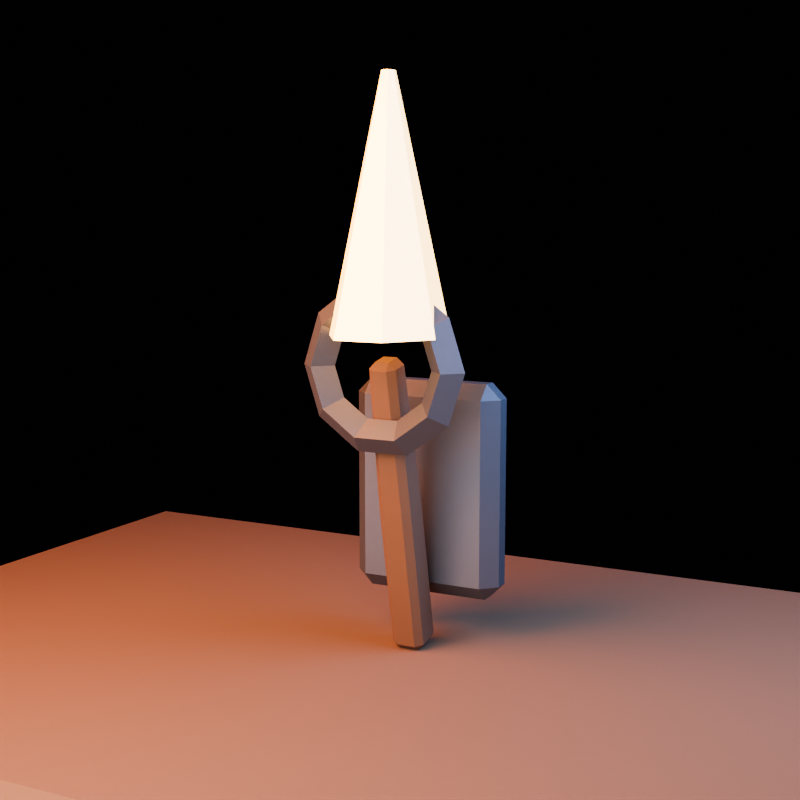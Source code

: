 # Source: torch_sconce.blend  (saved by Blender 5.1.30; exported with 4.5.12 LTS)
import bpy
from mathutils import Matrix  # noqa: F401  (used for matrix-valued properties, if any)

bpy.ops.wm.read_factory_settings(use_empty=True)
scene = bpy.context.scene
scene.name = 'torch_sconce_action_library'

# ---- collections
col_collection = bpy.data.collections.new('Collection'); scene.collection.children.link(col_collection)
col_asset = bpy.data.collections.new('ASSET'); scene.collection.children.link(col_asset)
col_preview_only = bpy.data.collections.new('PREVIEW_ONLY'); scene.collection.children.link(col_preview_only)

# ---- materials (node trees are filled in below, after node groups)
mat_mat_iron = bpy.data.materials.new('MAT_Iron')
mat_mat_iron.diffuse_color = (0.125, 0.11, 0.1, 1.0)
mat_mat_wooddark = bpy.data.materials.new('MAT_WoodDark')
mat_mat_wooddark.diffuse_color = (0.135, 0.052, 0.016, 1.0)
mat_mat_goldcore = bpy.data.materials.new('MAT_GoldCore')
mat_mat_goldcore.diffuse_color = (1.0, 0.82, 0.35, 1.0)
mat_mat_earth = bpy.data.materials.new('MAT_Earth')
mat_mat_earth.diffuse_color = (0.16, 0.075, 0.028, 1.0)

# ---- material node trees
mat_mat_iron.use_nodes = True; mat_mat_iron.node_tree.nodes.clear()
_N = mat_mat_iron.node_tree.nodes; _L = mat_mat_iron.node_tree.links
n0 = _N.new('ShaderNodeBsdfPrincipled'); n0.name = 'Principled BSDF'; n0.location = (-200, 100)
n0.inputs[0].default_value = (0.125, 0.11, 0.1, 1.0)
n0.inputs[1].default_value = 0.78
n0.inputs[2].default_value = 0.6
n1 = _N.new('ShaderNodeOutputMaterial'); n1.name = 'Material Output'; n1.location = (200, 100)
_L.new(n0.outputs[0], n1.inputs[0])
n1.is_active_output = True
mat_mat_wooddark.use_nodes = True; mat_mat_wooddark.node_tree.nodes.clear()
_N = mat_mat_wooddark.node_tree.nodes; _L = mat_mat_wooddark.node_tree.links
n0 = _N.new('ShaderNodeBsdfPrincipled'); n0.name = 'Principled BSDF'; n0.location = (-200, 100)
n0.inputs[0].default_value = (0.135, 0.052, 0.016, 1.0)
n0.inputs[2].default_value = 0.94
n1 = _N.new('ShaderNodeOutputMaterial'); n1.name = 'Material Output'; n1.location = (200, 100)
_L.new(n0.outputs[0], n1.inputs[0])
n1.is_active_output = True
mat_mat_goldcore.use_nodes = True; mat_mat_goldcore.node_tree.nodes.clear()
_N = mat_mat_goldcore.node_tree.nodes; _L = mat_mat_goldcore.node_tree.links
n0 = _N.new('ShaderNodeBsdfPrincipled'); n0.name = 'Principled BSDF'; n0.location = (-200, 100)
n0.inputs[0].default_value = (1.0, 0.82, 0.35, 1.0)
n0.inputs[1].default_value = 0.1
n0.inputs[2].default_value = 0.24
n0.inputs[27].default_value = (1.0, 0.52, 0.08, 1.0)
n0.inputs[28].default_value = 4.0
n1 = _N.new('ShaderNodeOutputMaterial'); n1.name = 'Material Output'; n1.location = (200, 100)
_L.new(n0.outputs[0], n1.inputs[0])
n1.is_active_output = True
mat_mat_earth.use_nodes = True; mat_mat_earth.node_tree.nodes.clear()
_N = mat_mat_earth.node_tree.nodes; _L = mat_mat_earth.node_tree.links
n0 = _N.new('ShaderNodeBsdfPrincipled'); n0.name = 'Principled BSDF'; n0.location = (-200, 100)
n0.inputs[0].default_value = (0.16, 0.075, 0.028, 1.0)
n0.inputs[2].default_value = 0.98
n1 = _N.new('ShaderNodeOutputMaterial'); n1.name = 'Material Output'; n1.location = (200, 100)
_L.new(n0.outputs[0], n1.inputs[0])
n1.is_active_output = True

# ---- world
world_world = bpy.data.worlds.new('World'); scene.world = world_world
world_world.use_nodes = True; world_world.node_tree.nodes.clear()
_N = world_world.node_tree.nodes; _L = world_world.node_tree.links
n0 = _N.new('ShaderNodeOutputWorld'); n0.name = 'World Output'; n0.location = (200, 100)
n1 = _N.new('ShaderNodeBackground'); n1.name = 'Background'; n1.location = (-200, 100)
n1.inputs[0].default_value = (0.008, 0.005, 0.012, 1.0)
n1.inputs[1].default_value = 0.25
_L.new(n1.outputs[0], n0.inputs[0])
n0.is_active_output = True
world_world.color = (0.05088, 0.05088, 0.05088)
world_world.sun_shadow_jitter_overblur = 0.0

# ---- cameras
cam_camera = bpy.data.cameras.new('Camera')
cam_camera.lens = 58.0

# ---- lights
light_area = bpy.data.lights.new('Area', 'AREA')
light_area.color = (1.0, 0.34, 0.1)
light_area.energy = 200.9
light_area.shape = 'DISK'
light_area.size = 2.0
light_area.size_y = 1.0
light_area_001 = bpy.data.lights.new('Area.001', 'AREA')
light_area_001.color = (0.18, 0.34, 0.82)
light_area_001.energy = 149.1
light_area_001.size = 1.8
light_area_001.size_y = 1.0
light_area_002 = bpy.data.lights.new('Area.002', 'AREA')
light_area_002.color = (0.72, 0.78, 1.0)
light_area_002.energy = 132.7
light_area_002.size = 2.5
light_area_002.size_y = 1.0

# ---- meshes
me_cube = bpy.data.meshes.new('Cube')
me_cube.from_pydata([(-0.17, -0.02, -0.29), (-0.17, -0.06, -0.25), (-0.21, -0.02, -0.25), (-0.17, -0.06, 0.25), (-0.17, -0.02, 0.29), (-0.21, -0.02, 0.25), (-0.17, 0.02, -0.29), (-0.21, 0.02, -0.25), (-0.17, 0.06, -0.25), (-0.17, 0.02, 0.29), (-0.17, 0.06, 0.25), (-0.21, 0.02, 0.25), (0.17, -0.02, -0.29), (0.21, -0.02, -0.25), (0.17, -0.06, -0.25), (0.17, -0.02, 0.29), (0.17, -0.06, 0.25), (0.21, -0.02, 0.25), (0.17, 0.02, -0.29), (0.17, 0.06, -0.25), (0.21, 0.02, -0.25), (0.17, 0.02, 0.29), (0.21, 0.02, 0.25), (0.17, 0.06, 0.25), (0.225, -0.28, 0.35), (0.18, -0.325, 0.35), (0.135, -0.28, 0.35), (0.18, -0.235, 0.35), (0.182, -0.28, 0.4823), (0.1456, -0.325, 0.4558), (0.1092, -0.28, 0.4294), (0.1456, -0.235, 0.4558), (0.06953, -0.28, 0.564), (0.05562, -0.325, 0.5212), (0.04172, -0.28, 0.4784), (0.05562, -0.235, 0.5212), (-0.06953, -0.28, 0.564), (-0.05562, -0.325, 0.5212), (-0.04172, -0.28, 0.4784), (-0.05562, -0.235, 0.5212), (-0.182, -0.28, 0.4823), (-0.1456, -0.325, 0.4558), (-0.1092, -0.28, 0.4294), (-0.1456, -0.235, 0.4558), (-0.225, -0.28, 0.35), (-0.18, -0.325, 0.35), (-0.135, -0.28, 0.35), (-0.18, -0.235, 0.35), (-0.182, -0.28, 0.2177), (-0.1456, -0.325, 0.2442), (-0.1092, -0.28, 0.2706), (-0.1456, -0.235, 0.2442), (-0.06953, -0.28, 0.136), (-0.05562, -0.325, 0.1788), (-0.04172, -0.28, 0.2216), (-0.05562, -0.235, 0.1788), (0.06953, -0.28, 0.136), (0.05562, -0.325, 0.1788), (0.04172, -0.28, 0.2216), (0.05562, -0.235, 0.1788), (0.182, -0.28, 0.2177), (0.1456, -0.325, 0.2442), (0.1092, -0.28, 0.2706), (0.1456, -0.235, 0.2442)], [], [(0, 1, 2), (3, 4, 5), (6, 7, 8), (9, 10, 11), (12, 13, 14), (15, 16, 17), (18, 19, 20), (21, 22, 23), (0, 7, 6), (3, 2, 1), (9, 5, 4), (8, 11, 10), (6, 19, 18), (21, 10, 9), (20, 23, 22), (18, 13, 12), (15, 22, 21), (14, 17, 16), (12, 1, 0), (4, 16, 15), (18, 0, 6), (5, 7, 2), (16, 1, 14), (9, 15, 21), (10, 19, 8), (22, 13, 20), (28, 25, 24), (29, 26, 25), (30, 27, 26), (31, 24, 27), (28, 33, 29), (33, 30, 29), (30, 35, 31), (35, 28, 31), (36, 33, 32), (37, 34, 33), (34, 39, 35), (39, 32, 35), (40, 37, 36), (37, 42, 38), (42, 39, 38), (43, 36, 39), (40, 45, 41), (45, 42, 41), (42, 47, 43), (43, 44, 40), (48, 45, 44), (49, 46, 45), (50, 47, 46), (47, 48, 44), (52, 49, 48), (53, 50, 49), (50, 55, 51), (55, 48, 51), (56, 53, 52), (53, 58, 54), (58, 55, 54), (59, 52, 55), (56, 61, 57), (57, 62, 58), (62, 59, 58), (59, 60, 56), (60, 25, 61), (25, 62, 61), (62, 27, 63), (27, 60, 63), (0, 2, 7), (3, 5, 2), (9, 11, 5), (8, 7, 11), (6, 8, 19), (21, 23, 10), (20, 19, 23), (18, 20, 13), (15, 17, 22), (14, 13, 17), (12, 14, 1), (4, 3, 16), (18, 12, 0), (5, 11, 7), (16, 3, 1), (9, 4, 15), (10, 23, 19), (22, 17, 13), (28, 29, 25), (29, 30, 26), (30, 31, 27), (31, 28, 24), (28, 32, 33), (33, 34, 30), (30, 34, 35), (35, 32, 28), (36, 37, 33), (37, 38, 34), (34, 38, 39), (39, 36, 32), (40, 41, 37), (37, 41, 42), (42, 43, 39), (43, 40, 36), (40, 44, 45), (45, 46, 42), (42, 46, 47), (43, 47, 44), (48, 49, 45), (49, 50, 46), (50, 51, 47), (47, 51, 48), (52, 53, 49), (53, 54, 50), (50, 54, 55), (55, 52, 48), (56, 57, 53), (53, 57, 58), (58, 59, 55), (59, 56, 52), (56, 60, 61), (57, 61, 62), (62, 63, 59), (59, 63, 60), (60, 24, 25), (25, 26, 62), (62, 26, 27), (27, 24, 60)])
_uv = me_cube.uv_layers.new(name='UVMap')
_uv.uv.foreach_set('vector', [0.1488, 0.6667, 0.1488, 0.75, 0.125, 0.6667, 0.6078, 0.0, 0.625, 0.08333, 0.6078, 0.08333, 0.1488, 0.5833, 0.125, 0.5833, 0.1488, 0.5, 0.625, 0.2024, 0.6078, 0.2679, 0.6078, 0.1667, 0.3512, 0.6667, 0.3879, 0.6667, 0.3717, 0.7619, 0.6369, 0.7202, 0.6078, 0.7738, 0.6078, 0.6875, 0.3512, 0.5833, 0.3717, 0.4881, 0.3879, 0.5833, 0.6369, 0.5298, 0.6078, 0.5625, 0.6078, 0.4762, 0.1488, 0.6667, 0.125, 0.5833, 0.1488, 0.5833, 0.6078, 0.0, 0.3922, 0.08333, 0.3922, 0.0, 0.625, 0.2024, 0.6078, 0.08333, 0.625, 0.08333, 0.3922, 0.2738, 0.6078, 0.1667, 0.6078, 0.2679, 0.1488, 0.5833, 0.3717, 0.4881, 0.3512, 0.5833, 0.6369, 0.5298, 0.6078, 0.2679, 0.625, 0.2024, 0.3879, 0.5833, 0.6078, 0.4762, 0.6078, 0.5625, 0.3512, 0.5833, 0.3879, 0.6667, 0.3512, 0.6667, 0.6369, 0.7202, 0.6078, 0.5625, 0.6369, 0.5298, 0.3717, 0.7619, 0.6078, 0.6875, 0.6078, 0.7738, 0.3512, 0.6667, 0.1488, 0.75, 0.1488, 0.6667, 0.625, 0.9762, 0.6078, 0.7738, 0.6369, 0.7202, 0.3512, 0.5833, 0.1488, 0.6667, 0.1488, 0.5833, 0.6078, 0.08333, 0.3922, 0.1667, 0.3922, 0.08333, 0.6078, 0.7738, 0.3922, 0.9762, 0.3717, 0.7619, 0.8512, 0.5833, 0.6369, 0.7202, 0.6369, 0.5298, 0.6078, 0.2679, 0.3717, 0.4881, 0.3922, 0.2738, 0.6078, 0.5625, 0.3879, 0.6667, 0.3879, 0.5833, 0.7, 0.5, 0.6, 0.75, 0.6, 0.5, 0.7, 0.75, 0.6, 1.0, 0.6, 0.75, 0.7, 0.0, 0.6, 0.25, 0.6, 0.0, 0.7, 0.25, 0.6, 0.5, 0.6, 0.25, 0.7, 0.5, 0.8, 0.75, 0.7, 0.75, 0.8, 0.75, 0.7, 1.0, 0.7, 0.75, 0.7, 0.0, 0.8, 0.25, 0.7, 0.25, 0.8, 0.25, 0.7, 0.5, 0.7, 0.25, 0.9, 0.5, 0.8, 0.75, 0.8, 0.5, 0.9, 0.75, 0.8, 1.0, 0.8, 0.75, 0.8, 0.0, 0.9, 0.25, 0.8, 0.25, 0.9, 0.25, 0.8, 0.5, 0.8, 0.25, 1.0, 0.5, 0.9, 0.75, 0.9, 0.5, 0.9, 0.75, 1.0, 1.0, 0.9, 1.0, 1.0, 0.0, 0.9, 0.25, 0.9, 0.0, 1.0, 0.25, 0.9, 0.5, 0.9, 0.25, -1.11e-16, 0.5, 0.1, 0.75, -1.11e-16, 0.75, 0.1, 0.75, -1.11e-16, 1.0, -1.11e-16, 0.75, -1.11e-16, 0.0, 0.1, 0.25, -1.11e-16, 0.25, -1.11e-16, 0.25, 0.1, 0.5, -1.11e-16, 0.5, 0.2, 0.5, 0.1, 0.75, 0.1, 0.5, 0.2, 0.75, 0.1, 1.0, 0.1, 0.75, 0.2, 0.0, 0.1, 0.25, 0.1, 0.0, 0.1, 0.25, 0.2, 0.5, 0.1, 0.5, 0.3, 0.5, 0.2, 0.75, 0.2, 0.5, 0.3, 0.75, 0.2, 1.0, 0.2, 0.75, 0.2, 0.0, 0.3, 0.25, 0.2, 0.25, 0.3, 0.25, 0.2, 0.5, 0.2, 0.25, 0.4, 0.5, 0.3, 0.75, 0.3, 0.5, 0.3, 0.75, 0.4, 1.0, 0.3, 1.0, 0.4, 0.0, 0.3, 0.25, 0.3, 0.0, 0.4, 0.25, 0.3, 0.5, 0.3, 0.25, 0.4, 0.5, 0.5, 0.75, 0.4, 0.75, 0.4, 0.75, 0.5, 1.0, 0.4, 1.0, 0.5, 0.0, 0.4, 0.25, 0.4, 0.0, 0.4, 0.25, 0.5, 0.5, 0.4, 0.5, 0.5, 0.5, 0.6, 0.75, 0.5, 0.75, 0.6, 0.75, 0.5, 1.0, 0.5, 0.75, 0.5, 0.0, 0.6, 0.25, 0.5, 0.25, 0.6, 0.25, 0.5, 0.5, 0.5, 0.25, 0.1488, 0.6667, 0.125, 0.6667, 0.125, 0.5833, 0.6078, 0.0, 0.6078, 0.08333, 0.3922, 0.08333, 0.625, 0.2024, 0.6078, 0.1667, 0.6078, 0.08333, 0.3922, 0.2738, 0.3922, 0.1667, 0.6078, 0.1667, 0.1488, 0.5833, 0.1488, 0.5, 0.3717, 0.4881, 0.6369, 0.5298, 0.6078, 0.4762, 0.6078, 0.2679, 0.3879, 0.5833, 0.3717, 0.4881, 0.6078, 0.4762, 0.3512, 0.5833, 0.3879, 0.5833, 0.3879, 0.6667, 0.6369, 0.7202, 0.6078, 0.6875, 0.6078, 0.5625, 0.3717, 0.7619, 0.3879, 0.6667, 0.6078, 0.6875, 0.3512, 0.6667, 0.3717, 0.7619, 0.1488, 0.75, 0.625, 0.9762, 0.6078, 0.9762, 0.6078, 0.7738, 0.3512, 0.5833, 0.3512, 0.6667, 0.1488, 0.6667, 0.6078, 0.08333, 0.6078, 0.1667, 0.3922, 0.1667, 0.6078, 0.7738, 0.6078, 0.9762, 0.3922, 0.9762, 0.8512, 0.5833, 0.8512, 0.6667, 0.6369, 0.7202, 0.6078, 0.2679, 0.6078, 0.4762, 0.3717, 0.4881, 0.6078, 0.5625, 0.6078, 0.6875, 0.3879, 0.6667, 0.7, 0.5, 0.7, 0.75, 0.6, 0.75, 0.7, 0.75, 0.7, 1.0, 0.6, 1.0, 0.7, 0.0, 0.7, 0.25, 0.6, 0.25, 0.7, 0.25, 0.7, 0.5, 0.6, 0.5, 0.7, 0.5, 0.8, 0.5, 0.8, 0.75, 0.8, 0.75, 0.8, 1.0, 0.7, 1.0, 0.7, 0.0, 0.8, 0.0, 0.8, 0.25, 0.8, 0.25, 0.8, 0.5, 0.7, 0.5, 0.9, 0.5, 0.9, 0.75, 0.8, 0.75, 0.9, 0.75, 0.9, 1.0, 0.8, 1.0, 0.8, 0.0, 0.9, 0.0, 0.9, 0.25, 0.9, 0.25, 0.9, 0.5, 0.8, 0.5, 1.0, 0.5, 1.0, 0.75, 0.9, 0.75, 0.9, 0.75, 1.0, 0.75, 1.0, 1.0, 1.0, 0.0, 1.0, 0.25, 0.9, 0.25, 1.0, 0.25, 1.0, 0.5, 0.9, 0.5, -1.11e-16, 0.5, 0.1, 0.5, 0.1, 0.75, 0.1, 0.75, 0.1, 1.0, -1.11e-16, 1.0, -1.11e-16, 0.0, 0.1, 0.0, 0.1, 0.25, -1.11e-16, 0.25, 0.1, 0.25, 0.1, 0.5, 0.2, 0.5, 0.2, 0.75, 0.1, 0.75, 0.2, 0.75, 0.2, 1.0, 0.1, 1.0, 0.2, 0.0, 0.2, 0.25, 0.1, 0.25, 0.1, 0.25, 0.2, 0.25, 0.2, 0.5, 0.3, 0.5, 0.3, 0.75, 0.2, 0.75, 0.3, 0.75, 0.3, 1.0, 0.2, 1.0, 0.2, 0.0, 0.3, 0.0, 0.3, 0.25, 0.3, 0.25, 0.3, 0.5, 0.2, 0.5, 0.4, 0.5, 0.4, 0.75, 0.3, 0.75, 0.3, 0.75, 0.4, 0.75, 0.4, 1.0, 0.4, 0.0, 0.4, 0.25, 0.3, 0.25, 0.4, 0.25, 0.4, 0.5, 0.3, 0.5, 0.4, 0.5, 0.5, 0.5, 0.5, 0.75, 0.4, 0.75, 0.5, 0.75, 0.5, 1.0, 0.5, 0.0, 0.5, 0.25, 0.4, 0.25, 0.4, 0.25, 0.5, 0.25, 0.5, 0.5, 0.5, 0.5, 0.6, 0.5, 0.6, 0.75, 0.6, 0.75, 0.6, 1.0, 0.5, 1.0, 0.5, 0.0, 0.6, 0.0, 0.6, 0.25, 0.6, 0.25, 0.6, 0.5, 0.5, 0.5])
me_cube.materials.append(mat_mat_iron)
me_cube.update()
me_cube.normals_split_custom_set([tuple(v) for v in zip(*[iter([-0.5773, -0.5774, -0.5774, -0.5773, -0.5774, -0.5774, -0.5773, -0.5774, -0.5774, -0.5774, -0.5774, 0.5774, -0.5774, -0.5774, 0.5774, -0.5774, -0.5774, 0.5774, -0.5773, 0.5774, -0.5774, -0.5773, 0.5774, -0.5774, -0.5773, 0.5774, -0.5774, -0.5773, 0.5774, 0.5774, -0.5773, 0.5774, 0.5774, -0.5773, 0.5774, 0.5774, 0.5773, -0.5774, -0.5774, 0.5773, -0.5774, -0.5774, 0.5773, -0.5774, -0.5774, 0.5773, -0.5774, 0.5774, 0.5773, -0.5774, 0.5774, 0.5773, -0.5774, 0.5774, 0.5773, 0.5774, -0.5774, 0.5773, 0.5774, -0.5774, 0.5773, 0.5774, -0.5774, 0.5773, 0.5774, 0.5774, 0.5773, 0.5774, 0.5774, 0.5773, 0.5774, 0.5774, -0.7071, 0.0, -0.7071, -0.7071, 0.0, -0.7071, -0.7071, 0.0, -0.7071, -0.7071, -0.7071, 0.0, -0.7071, -0.7071, 0.0, -0.7071, -0.7071, 0.0, -0.7071, 0.0, 0.7071, -0.7071, 0.0, 0.7071, -0.7071, 0.0, 0.7071, -0.7071, 0.7071, 0.0, -0.7071, 0.7071, 0.0, -0.7071, 0.7071, 0.0, 0.0, 0.7071, -0.7071, 0.0, 0.7071, -0.7071, 0.0, 0.7071, -0.7071, 0.0, 0.7071, 0.7071, 0.0, 0.7071, 0.7071, 0.0, 0.7071, 0.7071, 0.7071, 0.7071, 0.0, 0.7071, 0.7071, 0.0, 0.7071, 0.7071, 0.0, 0.7071, 0.0, -0.7071, 0.7071, 0.0, -0.7071, 0.7071, 0.0, -0.7071, 0.7071, 0.0, 0.7071, 0.7071, 0.0, 0.7071, 0.7071, 0.0, 0.7071, 0.7071, -0.7071, 0.0, 0.7071, -0.7071, 0.0, 0.7071, -0.7071, 0.0, 0.0, -0.7071, -0.7071, 0.0, -0.7071, -0.7071, 0.0, -0.7071, -0.7071, 0.0, -0.7071, 0.7071, 0.0, -0.7071, 0.7071, 0.0, -0.7071, 0.7071, 0.0, 0.0, -1.0, 0.0, 0.0, -1.0, 0.0, 0.0, -1.0, -1.0, 0.0, 0.0, -1.0, 0.0, 0.0, -1.0, 0.0, 0.0, 0.0, -1.0, 0.0, 0.0, -1.0, 0.0, 0.0, -1.0, 0.0, 0.0, 0.0, 1.0, 0.0, 0.0, 1.0, 0.0, 0.0, 1.0, 0.0, 1.0, 0.0, 0.0, 1.0, 0.0, 0.0, 1.0, 0.0, 1.0, 0.0, 0.0, 1.0, 0.0, 0.0, 1.0, 0.0, 0.0, 0.6892, -0.6892, 0.2239, 0.6892, -0.6892, 0.2239, 0.6892, -0.6892, 0.2239, -0.6892, -0.6892, -0.2239, -0.6892, -0.6892, -0.2239, -0.6892, -0.6892, -0.2239, -0.6892, 0.6892, -0.2239, -0.6892, 0.6892, -0.2239, -0.6892, 0.6892, -0.2239, 0.6892, 0.6892, 0.2239, 0.6892, 0.6892, 0.2239, 0.6892, 0.6892, 0.2239, 0.4259, -0.6892, 0.5862, 0.4259, -0.6892, 0.5862, 0.4259, -0.6892, 0.5862, -0.4259, -0.6892, -0.5862, -0.4259, -0.6892, -0.5862, -0.4259, -0.6892, -0.5862, -0.4259, 0.6892, -0.5862, -0.4259, 0.6892, -0.5862, -0.4259, 0.6892, -0.5862, 0.4259, 0.6892, 0.5862, 0.4259, 0.6892, 0.5862, 0.4259, 0.6892, 0.5862, 0.0, -0.6892, 0.7246, 0.0, -0.6892, 0.7246, 0.0, -0.6892, 0.7246, 0.0, -0.6892, -0.7246, 0.0, -0.6892, -0.7246, 0.0, -0.6892, -0.7246, 0.0, 0.6892, -0.7246, 0.0, 0.6892, -0.7246, 0.0, 0.6892, -0.7246, 0.0, 0.6892, 0.7246, 0.0, 0.6892, 0.7246, 0.0, 0.6892, 0.7246, -0.4259, -0.6892, 0.5862, -0.4259, -0.6892, 0.5862, -0.4259, -0.6892, 0.5862, 0.4259, -0.6892, -0.5862, 0.4259, -0.6892, -0.5862, 0.4259, -0.6892, -0.5862, 0.4259, 0.6892, -0.5862, 0.4259, 0.6892, -0.5862, 0.4259, 0.6892, -0.5862, -0.4259, 0.6892, 0.5862, -0.4259, 0.6892, 0.5862, -0.4259, 0.6892, 0.5862, -0.6892, -0.6892, 0.2239, -0.6892, -0.6892, 0.2239, -0.6892, -0.6892, 0.2239, 0.6892, -0.6892, -0.2239, 0.6892, -0.6892, -0.2239, 0.6892, -0.6892, -0.2239, 0.6892, 0.6892, -0.2239, 0.6892, 0.6892, -0.2239, 0.6892, 0.6892, -0.2239, -0.6892, 0.6892, 0.2239, -0.6892, 0.6892, 0.2239, -0.6892, 0.6892, 0.2239, -0.6892, -0.6892, -0.2239, -0.6892, -0.6892, -0.2239, -0.6892, -0.6892, -0.2239, 0.6892, -0.6892, 0.2239, 0.6892, -0.6892, 0.2239, 0.6892, -0.6892, 0.2239, 0.6892, 0.6892, 0.2239, 0.6892, 0.6892, 0.2239, 0.6892, 0.6892, 0.2239, -0.6892, 0.6892, -0.2239, -0.6892, 0.6892, -0.2239, -0.6892, 0.6892, -0.2239, -0.4259, -0.6892, -0.5862, -0.4259, -0.6892, -0.5862, -0.4259, -0.6892, -0.5862, 0.4259, -0.6892, 0.5862, 0.4259, -0.6892, 0.5862, 0.4259, -0.6892, 0.5862, 0.4259, 0.6892, 0.5862, 0.4259, 0.6892, 0.5862, 0.4259, 0.6892, 0.5862, -0.4259, 0.6892, -0.5862, -0.4259, 0.6892, -0.5862, -0.4259, 0.6892, -0.5862, 0.0, -0.6892, -0.7246, 0.0, -0.6892, -0.7246, 0.0, -0.6892, -0.7246, 0.0, -0.6892, 0.7246, 0.0, -0.6892, 0.7246, 0.0, -0.6892, 0.7246, 0.0, 0.6892, 0.7246, 0.0, 0.6892, 0.7246, 0.0, 0.6892, 0.7246, 0.0, 0.6892, -0.7246, 0.0, 0.6892, -0.7246, 0.0, 0.6892, -0.7246, 0.4259, -0.6892, -0.5862, 0.4259, -0.6892, -0.5862, 0.4259, -0.6892, -0.5862, -0.4259, -0.6892, 0.5862, -0.4259, -0.6892, 0.5862, -0.4259, -0.6892, 0.5862, -0.4259, 0.6892, 0.5862, -0.4259, 0.6892, 0.5862, -0.4259, 0.6892, 0.5862, 0.4259, 0.6892, -0.5862, 0.4259, 0.6892, -0.5862, 0.4259, 0.6892, -0.5862, 0.6892, -0.6892, -0.2239, 0.6892, -0.6892, -0.2239, 0.6892, -0.6892, -0.2239, -0.6892, -0.6892, 0.2239, -0.6892, -0.6892, 0.2239, -0.6892, -0.6892, 0.2239, -0.6892, 0.6892, 0.2239, -0.6892, 0.6892, 0.2239, -0.6892, 0.6892, 0.2239, 0.6892, 0.6892, -0.2239, 0.6892, 0.6892, -0.2239, 0.6892, 0.6892, -0.2239, -0.7071, 0.0, -0.7071, -0.7071, 0.0, -0.7071, -0.7071, 0.0, -0.7071, -0.7071, -0.7071, 0.0, -0.7071, -0.7071, 0.0, -0.7071, -0.7071, 0.0, -0.7071, 0.0, 0.7071, -0.7071, 0.0, 0.7071, -0.7071, 0.0, 0.7071, -0.7071, 0.7071, 0.0, -0.7071, 0.7071, 0.0, -0.7071, 0.7071, 0.0, 0.0, 0.7071, -0.7071, 0.0, 0.7071, -0.7071, 0.0, 0.7071, -0.7071, 0.0, 0.7071, 0.7071, 0.0, 0.7071, 0.7071, 0.0, 0.7071, 0.7071, 0.7071, 0.7071, 0.0, 0.7071, 0.7071, 0.0, 0.7071, 0.7071, 0.0, 0.7071, 0.0, -0.7071, 0.7071, 0.0, -0.7071, 0.7071, 0.0, -0.7071, 0.7071, 0.0, 0.7071, 0.7071, 0.0, 0.7071, 0.7071, 0.0, 0.7071, 0.7071, -0.7071, 0.0, 0.7071, -0.7071, 0.0, 0.7071, -0.7071, 0.0, 0.0, -0.7071, -0.7071, 0.0, -0.7071, -0.7071, 0.0, -0.7071, -0.7071, 0.0, -0.7071, 0.7071, 0.0, -0.7071, 0.7071, 0.0, -0.7071, 0.7071, 2.191e-08, 0.0, -1.0, 2.191e-08, 0.0, -1.0, 2.191e-08, 0.0, -1.0, -1.0, 0.0, 0.0, -1.0, 0.0, 0.0, -1.0, 0.0, 0.0, 0.0, -1.0, 0.0, 0.0, -1.0, 0.0, 0.0, -1.0, 0.0, -2.191e-08, 0.0, 1.0, -2.191e-08, 0.0, 1.0, -2.191e-08, 0.0, 1.0, 0.0, 1.0, 0.0, 0.0, 1.0, 0.0, 0.0, 1.0, 0.0, 1.0, 0.0, 0.0, 1.0, 0.0, 0.0, 1.0, 0.0, 0.0, 0.6892, -0.6892, 0.2239, 0.6892, -0.6892, 0.2239, 0.6892, -0.6892, 0.2239, -0.6892, -0.6892, -0.2239, -0.6892, -0.6892, -0.2239, -0.6892, -0.6892, -0.2239, -0.6892, 0.6892, -0.2239, -0.6892, 0.6892, -0.2239, -0.6892, 0.6892, -0.2239, 0.6892, 0.6892, 0.2239, 0.6892, 0.6892, 0.2239, 0.6892, 0.6892, 0.2239, 0.4259, -0.6892, 0.5862, 0.4259, -0.6892, 0.5862, 0.4259, -0.6892, 0.5862, -0.4259, -0.6892, -0.5862, -0.4259, -0.6892, -0.5862, -0.4259, -0.6892, -0.5862, -0.4259, 0.6892, -0.5862, -0.4259, 0.6892, -0.5862, -0.4259, 0.6892, -0.5862, 0.4259, 0.6892, 0.5862, 0.4259, 0.6892, 0.5862, 0.4259, 0.6892, 0.5862, 0.0, -0.6892, 0.7246, 0.0, -0.6892, 0.7246, 0.0, -0.6892, 0.7246, 0.0, -0.6892, -0.7246, 0.0, -0.6892, -0.7246, 0.0, -0.6892, -0.7246, 0.0, 0.6892, -0.7246, 0.0, 0.6892, -0.7246, 0.0, 0.6892, -0.7246, 0.0, 0.6892, 0.7246, 0.0, 0.6892, 0.7246, 0.0, 0.6892, 0.7246, -0.4259, -0.6892, 0.5862, -0.4259, -0.6892, 0.5862, -0.4259, -0.6892, 0.5862, 0.4259, -0.6892, -0.5862, 0.4259, -0.6892, -0.5862, 0.4259, -0.6892, -0.5862, 0.4259, 0.6892, -0.5862, 0.4259, 0.6892, -0.5862, 0.4259, 0.6892, -0.5862, -0.4259, 0.6892, 0.5862, -0.4259, 0.6892, 0.5862, -0.4259, 0.6892, 0.5862, -0.6892, -0.6892, 0.2239, -0.6892, -0.6892, 0.2239, -0.6892, -0.6892, 0.2239, 0.6892, -0.6892, -0.2239, 0.6892, -0.6892, -0.2239, 0.6892, -0.6892, -0.2239, 0.6892, 0.6892, -0.2239, 0.6892, 0.6892, -0.2239, 0.6892, 0.6892, -0.2239, -0.6892, 0.6892, 0.2239, -0.6892, 0.6892, 0.2239, -0.6892, 0.6892, 0.2239, -0.6892, -0.6892, -0.2239, -0.6892, -0.6892, -0.2239, -0.6892, -0.6892, -0.2239, 0.6892, -0.6892, 0.2239, 0.6892, -0.6892, 0.2239, 0.6892, -0.6892, 0.2239, 0.6892, 0.6892, 0.2239, 0.6892, 0.6892, 0.2239, 0.6892, 0.6892, 0.2239, -0.6892, 0.6892, -0.2239, -0.6892, 0.6892, -0.2239, -0.6892, 0.6892, -0.2239, -0.4259, -0.6892, -0.5862, -0.4259, -0.6892, -0.5862, -0.4259, -0.6892, -0.5862, 0.4259, -0.6892, 0.5862, 0.4259, -0.6892, 0.5862, 0.4259, -0.6892, 0.5862, 0.4259, 0.6892, 0.5862, 0.4259, 0.6892, 0.5862, 0.4259, 0.6892, 0.5862, -0.4259, 0.6892, -0.5862, -0.4259, 0.6892, -0.5862, -0.4259, 0.6892, -0.5862, 0.0, -0.6892, -0.7246, 0.0, -0.6892, -0.7246, 0.0, -0.6892, -0.7246, 0.0, -0.6892, 0.7246, 0.0, -0.6892, 0.7246, 0.0, -0.6892, 0.7246, 0.0, 0.6892, 0.7246, 0.0, 0.6892, 0.7246, 0.0, 0.6892, 0.7246, 0.0, 0.6892, -0.7246, 0.0, 0.6892, -0.7246, 0.0, 0.6892, -0.7246, 0.4259, -0.6892, -0.5862, 0.4259, -0.6892, -0.5862, 0.4259, -0.6892, -0.5862, -0.4259, -0.6892, 0.5862, -0.4259, -0.6892, 0.5862, -0.4259, -0.6892, 0.5862, -0.4259, 0.6892, 0.5862, -0.4259, 0.6892, 0.5862, -0.4259, 0.6892, 0.5862, 0.4259, 0.6892, -0.5862, 0.4259, 0.6892, -0.5862, 0.4259, 0.6892, -0.5862, 0.6892, -0.6892, -0.2239, 0.6892, -0.6892, -0.2239, 0.6892, -0.6892, -0.2239, -0.6892, -0.6892, 0.2239, -0.6892, -0.6892, 0.2239, -0.6892, -0.6892, 0.2239, -0.6892, 0.6892, 0.2239, -0.6892, 0.6892, 0.2239, -0.6892, 0.6892, 0.2239, 0.6892, 0.6892, -0.2239, 0.6892, 0.6892, -0.2239, 0.6892, 0.6892, -0.2239])] * 3)])
me_handle_mesh = bpy.data.meshes.new('Handle_Mesh')
me_handle_mesh.from_pydata([(-0.027, -0.05, -0.3801), (-0.045, -0.032, -0.3801), (-0.027, -0.032, -0.3981), (0.027, -0.05, -0.3801), (0.027, -0.032, -0.3981), (0.045, -0.032, -0.3801), (0.027, 0.05, -0.3801), (0.045, 0.032, -0.3801), (0.027, 0.032, -0.3981), (-0.045, 0.032, -0.3801), (-0.027, 0.05, -0.3801), (-0.027, 0.032, -0.3981), (-0.027, -0.05, 0.0), (-0.045, -0.032, 0.0), (0.045, -0.032, 0.0), (0.027, -0.05, 0.0), (0.027, 0.05, 0.0), (0.045, 0.032, 0.0), (-0.045, 0.032, 0.0), (-0.027, 0.05, 0.0), (-0.03727, -0.0234, 0.3801), (-0.01926, -0.04141, 0.3801), (-0.0189, -0.023, 0.3981), (0.01926, -0.04141, 0.3801), (0.03727, -0.0234, 0.3801), (0.0189, -0.023, 0.3981), (0.03727, 0.0234, 0.3801), (0.01926, 0.04141, 0.3801), (0.0189, 0.023, 0.3981), (-0.03727, 0.0234, 0.3801), (-0.0189, 0.023, 0.3981), (-0.01926, 0.04141, 0.3801)], [], [(0, 1, 2), (3, 4, 5), (6, 7, 8), (9, 10, 11), (20, 21, 22), (23, 24, 25), (26, 27, 28), (29, 30, 31), (4, 0, 2), (1, 11, 2), (11, 6, 8), (4, 7, 5), (22, 29, 20), (23, 22, 21), (24, 28, 25), (31, 28, 27), (12, 1, 0), (14, 3, 5), (16, 7, 6), (18, 10, 9), (21, 13, 12), (14, 23, 15), (27, 17, 16), (18, 31, 19), (3, 12, 0), (11, 4, 2), (1, 18, 9), (7, 14, 5), (10, 16, 6), (13, 29, 18), (15, 21, 12), (17, 24, 14), (19, 27, 16), (22, 28, 30), (4, 3, 0), (1, 9, 11), (11, 10, 6), (4, 8, 7), (22, 30, 29), (23, 25, 22), (24, 26, 28), (31, 30, 28), (12, 13, 1), (14, 15, 3), (16, 17, 7), (18, 19, 10), (21, 20, 13), (14, 24, 23), (27, 26, 17), (18, 29, 31), (3, 15, 12), (11, 8, 4), (1, 13, 18), (7, 17, 14), (10, 19, 16), (13, 20, 29), (15, 23, 21), (17, 26, 24), (19, 31, 27), (22, 25, 28)])
me_handle_mesh.materials.append(mat_mat_wooddark)
me_handle_mesh.update()
me_handle_mesh.normals_split_custom_set([tuple(v) for v in zip(*[iter([-0.5774, -0.5774, -0.5773, -0.5774, -0.5774, -0.5773, -0.5774, -0.5774, -0.5773, 0.5774, -0.5774, -0.5773, 0.5774, -0.5774, -0.5773, 0.5774, -0.5774, -0.5773, 0.5774, 0.5774, -0.5773, 0.5774, 0.5774, -0.5773, 0.5774, 0.5774, -0.5773, -0.5774, 0.5774, -0.5773, -0.5774, 0.5774, -0.5773, -0.5774, 0.5774, -0.5773, -0.5691, -0.569, 0.5936, -0.5691, -0.569, 0.5936, -0.5691, -0.569, 0.5936, 0.5691, -0.569, 0.5936, 0.5691, -0.569, 0.5936, 0.5691, -0.569, 0.5936, 0.5691, 0.569, 0.5936, 0.5691, 0.569, 0.5936, 0.5691, 0.569, 0.5936, -0.5691, 0.569, 0.5936, -0.5691, 0.569, 0.5936, -0.5691, 0.569, 0.5936, 0.0, -0.7071, -0.7071, 0.0, -0.7071, -0.7071, 0.0, -0.7071, -0.7071, -0.7071, 0.0, -0.7071, -0.7071, 0.0, -0.7071, -0.7071, 0.0, -0.7071, 0.0, 0.7071, -0.7071, 0.0, 0.7071, -0.7071, 0.0, 0.7071, -0.7071, 0.7071, 0.0, -0.7071, 0.7071, 0.0, -0.7071, 0.7071, 0.0, -0.7071, -0.6999, 0.0, 0.7143, -0.6999, 0.0, 0.7143, -0.6999, 0.0, 0.7143, 0.0, -0.6991, 0.7151, 0.0, -0.6991, 0.7151, 0.0, -0.6991, 0.7151, 0.6999, 0.0, 0.7143, 0.6999, 0.0, 0.7143, 0.6999, 0.0, 0.7143, 0.0, 0.6991, 0.7151, 0.0, 0.6991, 0.7151, 0.0, 0.6991, 0.7151, -0.7071, -0.7071, 1.323e-07, -0.7071, -0.7071, 1.323e-07, -0.7071, -0.7071, 1.323e-07, 0.7071, -0.7071, 1.684e-07, 0.7071, -0.7071, 1.684e-07, 0.7071, -0.7071, 1.684e-07, 0.7071, 0.7071, 1.323e-07, 0.7071, 0.7071, 1.323e-07, 0.7071, 0.7071, 1.323e-07, -0.7071, 0.7071, 1.684e-07, -0.7071, 0.7071, 1.684e-07, -0.7071, 0.7071, 1.684e-07, -0.7068, -0.7068, 0.03036, -0.7068, -0.7068, 0.03036, -0.7068, -0.7068, 0.03036, 0.7068, -0.7068, 0.03036, 0.7068, -0.7068, 0.03036, 0.7068, -0.7068, 0.03036, 0.7068, 0.7068, 0.03036, 0.7068, 0.7068, 0.03036, 0.7068, 0.7068, 0.03036, -0.7068, 0.7068, 0.03036, -0.7068, 0.7068, 0.03036, -0.7068, 0.7068, 0.03036, 0.0, -1.0, -4.537e-09, 0.0, -1.0, -4.537e-09, 0.0, -1.0, -4.537e-09, 2.196e-07, 0.0, -1.0, 2.196e-07, 0.0, -1.0, 2.196e-07, 0.0, -1.0, -1.0, 0.0, 0.0, -1.0, 0.0, 0.0, -1.0, 0.0, 0.0, 1.0, 0.0, 0.0, 1.0, 0.0, 0.0, 1.0, 0.0, 0.0, 0.0, 1.0, -4.537e-09, 0.0, 1.0, -4.537e-09, 0.0, 1.0, -4.537e-09, -0.9998, 0.0, 0.02034, -0.9998, 0.0, 0.02034, -0.9998, 0.0, 0.02034, 0.0, -0.9997, 0.0226, 0.0, -0.9997, 0.0226, 0.0, -0.9997, 0.0226, 0.9998, 0.0, 0.02034, 0.9998, 0.0, 0.02034, 0.9998, 0.0, 0.02034, 0.0, 0.9997, 0.0226, 0.0, 0.9997, 0.0226, 0.0, 0.9997, 0.0226, -8.53e-07, 0.0, 1.0, -8.53e-07, 0.0, 1.0, -8.53e-07, 0.0, 1.0, 0.0, -0.7071, -0.7071, 0.0, -0.7071, -0.7071, 0.0, -0.7071, -0.7071, -0.7071, 0.0, -0.7071, -0.7071, 0.0, -0.7071, -0.7071, 0.0, -0.7071, 0.0, 0.7071, -0.7071, 0.0, 0.7071, -0.7071, 0.0, 0.7071, -0.7071, 0.7071, 0.0, -0.7071, 0.7071, 0.0, -0.7071, 0.7071, 0.0, -0.7071, -0.6999, 0.0, 0.7143, -0.6999, 0.0, 0.7143, -0.6999, 0.0, 0.7143, -5.671e-07, -0.6991, 0.7151, -5.671e-07, -0.6991, 0.7151, -5.671e-07, -0.6991, 0.7151, 0.6999, 0.0, 0.7143, 0.6999, 0.0, 0.7143, 0.6999, 0.0, 0.7143, 5.671e-07, 0.6991, 0.7151, 5.671e-07, 0.6991, 0.7151, 5.671e-07, 0.6991, 0.7151, -0.7071, -0.7071, 1.684e-07, -0.7071, -0.7071, 1.684e-07, -0.7071, -0.7071, 1.684e-07, 0.7071, -0.7071, 1.371e-07, 0.7071, -0.7071, 1.371e-07, 0.7071, -0.7071, 1.371e-07, 0.7071, 0.7071, 1.684e-07, 0.7071, 0.7071, 1.684e-07, 0.7071, 0.7071, 1.684e-07, -0.7071, 0.7071, 1.371e-07, -0.7071, 0.7071, 1.371e-07, -0.7071, 0.7071, 1.371e-07, -0.7068, -0.7068, 0.03036, -0.7068, -0.7068, 0.03036, -0.7068, -0.7068, 0.03036, 0.7068, -0.7068, 0.03036, 0.7068, -0.7068, 0.03036, 0.7068, -0.7068, 0.03036, 0.7068, 0.7068, 0.03036, 0.7068, 0.7068, 0.03036, 0.7068, 0.7068, 0.03036, -0.7068, 0.7068, 0.03036, -0.7068, 0.7068, 0.03036, -0.7068, 0.7068, 0.03036, 0.0, -1.0, 0.0, 0.0, -1.0, 0.0, 0.0, -1.0, 0.0, 0.0, 0.0, -1.0, 0.0, 0.0, -1.0, 0.0, 0.0, -1.0, -1.0, 0.0, 0.0, -1.0, 0.0, 0.0, -1.0, 0.0, 0.0, 1.0, 0.0, 0.0, 1.0, 0.0, 0.0, 1.0, 0.0, 0.0, 0.0, 1.0, 0.0, 0.0, 1.0, 0.0, 0.0, 1.0, 0.0, -0.9998, -2.093e-07, 0.02034, -0.9998, -2.093e-07, 0.02034, -0.9998, -2.093e-07, 0.02034, 0.0, -0.9997, 0.0226, 0.0, -0.9997, 0.0226, 0.0, -0.9997, 0.0226, 0.9998, 2.093e-07, 0.02034, 0.9998, 2.093e-07, 0.02034, 0.9998, 2.093e-07, 0.02034, 0.0, 0.9997, 0.0226, 0.0, 0.9997, 0.0226, 0.0, 0.9997, 0.0226, 0.0, 0.0, 1.0, 0.0, 0.0, 1.0, 0.0, 0.0, 1.0])] * 3)])
me_cone = bpy.data.meshes.new('Cone')
me_cone.from_pydata([(0.0, 0.17, -0.275), (0.0, 0.02, 0.275), (0.1329, 0.106, -0.275), (0.01564, 0.01247, 0.275), (0.1657, -0.03783, -0.275), (0.0195, -0.00445, 0.275), (0.07376, -0.1532, -0.275), (0.008678, -0.01802, 0.275), (-0.07376, -0.1532, -0.275), (-0.008678, -0.01802, 0.275), (-0.1657, -0.03783, -0.275), (-0.0195, -0.00445, 0.275), (-0.1329, 0.106, -0.275), (-0.01564, 0.01247, 0.275)], [], [(1, 2, 0), (3, 4, 2), (5, 6, 4), (7, 8, 6), (9, 10, 8), (5, 1, 11), (11, 12, 10), (13, 0, 12), (10, 12, 2), (1, 3, 2), (3, 5, 4), (5, 7, 6), (7, 9, 8), (9, 11, 10), (5, 3, 1), (1, 13, 11), (11, 9, 7), (7, 5, 11), (11, 13, 12), (13, 1, 0), (12, 0, 2), (2, 4, 6), (6, 8, 2), (8, 10, 2)])
_uv = me_cone.uv_layers.new(name='UVMap')
_uv.uv.foreach_set('vector', [1.0, 1.0, 0.8571, 0.5, 1.0, 0.5, 0.8571, 1.0, 0.7143, 0.5, 0.8571, 0.5, 0.7143, 1.0, 0.5714, 0.5, 0.7143, 0.5, 0.5714, 1.0, 0.4286, 0.5, 0.5714, 0.5, 0.4286, 1.0, 0.2857, 0.5, 0.4286, 0.5, 0.484, 0.1966, 0.25, 0.49, 0.01602, 0.1966, 0.2857, 1.0, 0.1429, 0.5, 0.2857, 0.5, 0.1429, 1.0, 2.98e-08, 0.5, 0.1429, 0.5, 0.516, 0.1966, 0.5624, 0.3996, 0.9376, 0.3996, 1.0, 1.0, 0.8571, 1.0, 0.8571, 0.5, 0.8571, 1.0, 0.7143, 1.0, 0.7143, 0.5, 0.7143, 1.0, 0.5714, 1.0, 0.5714, 0.5, 0.5714, 1.0, 0.4286, 1.0, 0.4286, 0.5, 0.4286, 1.0, 0.2857, 1.0, 0.2857, 0.5, 0.484, 0.1966, 0.4376, 0.3996, 0.25, 0.49, 0.25, 0.49, 0.06236, 0.3996, 0.01602, 0.1966, 0.01602, 0.1966, 0.1459, 0.03377, 0.3541, 0.03377, 0.3541, 0.03377, 0.484, 0.1966, 0.01602, 0.1966, 0.2857, 1.0, 0.1429, 1.0, 0.1429, 0.5, 0.1429, 1.0, 2.98e-08, 1.0, 2.98e-08, 0.5, 0.5624, 0.3996, 0.75, 0.49, 0.9376, 0.3996, 0.9376, 0.3996, 0.984, 0.1966, 0.8541, 0.03377, 0.8541, 0.03377, 0.6459, 0.03377, 0.9376, 0.3996, 0.6459, 0.03377, 0.516, 0.1966, 0.9376, 0.3996])
me_cone.materials.append(mat_mat_goldcore)
me_cone.update()
me_cone.normals_split_custom_set([tuple(v) for v in zip(*[iter([0.4214, 0.8749, 0.2386, 0.4214, 0.8749, 0.2386, 0.4214, 0.8749, 0.2386, 0.9468, 0.2161, 0.2386, 0.9468, 0.2161, 0.2386, 0.9468, 0.2161, 0.2386, 0.7592, -0.6055, 0.2386, 0.7592, -0.6055, 0.2386, 0.7592, -0.6055, 0.2386, 0.0, -0.9711, 0.2386, 0.0, -0.9711, 0.2386, 0.0, -0.9711, 0.2386, -0.7592, -0.6055, 0.2386, -0.7592, -0.6055, 0.2386, -0.7592, -0.6055, 0.2386, 0.0, 0.0, 1.0, 0.0, 0.0, 1.0, 0.0, 0.0, 1.0, -0.9468, 0.2161, 0.2386, -0.9468, 0.2161, 0.2386, -0.9468, 0.2161, 0.2386, -0.4214, 0.8749, 0.2386, -0.4214, 0.8749, 0.2386, -0.4214, 0.8749, 0.2386, 0.0, 0.0, -1.0, 0.0, 0.0, -1.0, 0.0, 0.0, -1.0, 0.4214, 0.8749, 0.2386, 0.4214, 0.8749, 0.2386, 0.4214, 0.8749, 0.2386, 0.9468, 0.2161, 0.2386, 0.9468, 0.2161, 0.2386, 0.9468, 0.2161, 0.2386, 0.7592, -0.6055, 0.2386, 0.7592, -0.6055, 0.2386, 0.7592, -0.6055, 0.2386, 0.0, -0.9711, 0.2386, 0.0, -0.9711, 0.2386, 0.0, -0.9711, 0.2386, -0.7592, -0.6055, 0.2386, -0.7592, -0.6055, 0.2386, -0.7592, -0.6055, 0.2386, -3.955e-06, 0.0, 1.0, -3.955e-06, 0.0, 1.0, -3.955e-06, 0.0, 1.0, 3.955e-06, 0.0, 1.0, 3.955e-06, 0.0, 1.0, 3.955e-06, 0.0, 1.0, 0.0, 0.0, 1.0, 0.0, 0.0, 1.0, 0.0, 0.0, 1.0, 0.0, 0.0, 1.0, 0.0, 0.0, 1.0, 0.0, 0.0, 1.0, -0.9468, 0.2161, 0.2386, -0.9468, 0.2161, 0.2386, -0.9468, 0.2161, 0.2386, -0.4214, 0.8749, 0.2386, -0.4214, 0.8749, 0.2386, -0.4214, 0.8749, 0.2386, 0.0, 0.0, -1.0, 0.0, 0.0, -1.0, 0.0, 0.0, -1.0, 4.379e-07, 0.0, -1.0, 4.379e-07, 0.0, -1.0, 4.379e-07, 0.0, -1.0, 0.0, 0.0, -1.0, 0.0, 0.0, -1.0, 0.0, 0.0, -1.0, -1.563e-07, 0.0, -1.0, -1.563e-07, 0.0, -1.0, -1.563e-07, 0.0, -1.0])] * 3)])
me_cube_001 = bpy.data.meshes.new('Cube.001')
me_cube_001.from_pydata([(-1.56, -1.048, -0.1), (-1.56, -1.088, -0.06), (-1.6, -1.048, -0.06), (-1.56, -1.088, 0.06), (-1.56, -1.048, 0.1), (-1.6, -1.048, 0.06), (-1.56, 1.048, -0.1), (-1.6, 1.048, -0.06), (-1.56, 1.088, -0.06), (-1.56, 1.048, 0.1), (-1.56, 1.088, 0.06), (-1.6, 1.048, 0.06), (1.56, -1.048, -0.1), (1.6, -1.048, -0.06), (1.56, -1.088, -0.06), (1.56, -1.048, 0.1), (1.56, -1.088, 0.06), (1.6, -1.048, 0.06), (1.56, 1.048, -0.1), (1.56, 1.088, -0.06), (1.6, 1.048, -0.06), (1.56, 1.048, 0.1), (1.6, 1.048, 0.06), (1.56, 1.088, 0.06)], [], [(0, 1, 2), (3, 4, 5), (6, 7, 8), (9, 10, 11), (12, 13, 14), (15, 16, 17), (18, 19, 20), (21, 22, 23), (6, 0, 2, 7), (1, 3, 5, 2), (4, 9, 11, 5), (10, 8, 7, 11), (18, 6, 8, 19), (9, 21, 23, 10), (22, 20, 19, 23), (12, 18, 20, 13), (21, 15, 17, 22), (16, 14, 13, 17), (0, 12, 14, 1), (15, 4, 3, 16), (6, 18, 12, 0), (2, 5, 11, 7), (14, 16, 3, 1), (21, 9, 4, 15), (8, 10, 23, 19), (20, 22, 17, 13)])
_uv = me_cube_001.uv_layers.new(name='UVMap')
_uv.uv.foreach_set('vector', [0.1281, 0.7454, 0.1281, 0.75, 0.125, 0.7454, 0.575, 0.0, 0.625, 0.004596, 0.575, 0.004596, 0.1281, 0.5046, 0.125, 0.5046, 0.1281, 0.5, 0.625, 0.248, 0.575, 0.2523, 0.575, 0.2454, 0.3719, 0.7454, 0.4125, 0.7454, 0.3984, 0.7516, 0.6266, 0.7493, 0.575, 0.7531, 0.575, 0.7466, 0.3719, 0.5046, 0.3984, 0.4984, 0.4125, 0.5046, 0.6266, 0.5007, 0.575, 0.5034, 0.575, 0.4969, 0.1281, 0.5046, 0.1281, 0.7454, 0.125, 0.7454, 0.125, 0.5046, 0.425, 0.0, 0.575, 0.0, 0.575, 0.004596, 0.425, 0.004596, 0.625, 0.004596, 0.625, 0.248, 0.575, 0.2454, 0.575, 0.004596, 0.575, 0.2523, 0.425, 0.2531, 0.425, 0.2454, 0.575, 0.2454, 0.3719, 0.5046, 0.1281, 0.5046, 0.1281, 0.5, 0.3984, 0.4984, 0.625, 0.248, 0.6266, 0.5007, 0.575, 0.4969, 0.575, 0.2523, 0.575, 0.5034, 0.4125, 0.5046, 0.3984, 0.4984, 0.575, 0.4969, 0.3719, 0.7454, 0.3719, 0.5046, 0.4125, 0.5046, 0.4125, 0.7454, 0.6266, 0.5007, 0.6266, 0.7493, 0.575, 0.7466, 0.575, 0.5034, 0.575, 0.7531, 0.3984, 0.7516, 0.4125, 0.7454, 0.575, 0.7466, 0.1281, 0.7454, 0.3719, 0.7454, 0.3984, 0.7516, 0.1281, 0.75, 0.6266, 0.7493, 0.625, 0.9969, 0.575, 0.9969, 0.575, 0.7531, 0.1281, 0.5046, 0.3719, 0.5046, 0.3719, 0.7454, 0.1281, 0.7454, 0.425, 0.004596, 0.575, 0.004596, 0.575, 0.2454, 0.425, 0.2454, 0.3984, 0.7516, 0.575, 0.7531, 0.575, 0.9969, 0.425, 0.9969, 0.6266, 0.5007, 0.8719, 0.5046, 0.8719, 0.7454, 0.6266, 0.7493, 0.425, 0.2531, 0.575, 0.2523, 0.575, 0.4969, 0.3984, 0.4984, 0.4125, 0.5046, 0.575, 0.5034, 0.575, 0.7466, 0.4125, 0.7454])
me_cube_001.materials.append(mat_mat_earth)
me_cube_001.update()

# ---- objects
ob_torch_sconce = bpy.data.objects.new('torch_sconce', None)
ob_geo_iron = bpy.data.objects.new('GEO_iron', me_cube)
ob_geo_wooddark = bpy.data.objects.new('GEO_wooddark', me_handle_mesh)
ob_anim_flame = bpy.data.objects.new('ANIM_flame', me_cone)
ob_socket_point_light = bpy.data.objects.new('SOCKET_point_light', None)
ob_socket_smoke = bpy.data.objects.new('SOCKET_smoke', None)
ob_preview_ground = bpy.data.objects.new('PREVIEW_Ground', me_cube_001)
ob_preview_key = bpy.data.objects.new('PREVIEW_Key', light_area)
ob_preview_rim = bpy.data.objects.new('PREVIEW_Rim', light_area_001)
ob_preview_fill = bpy.data.objects.new('PREVIEW_Fill', light_area_002)
ob_preview_camera = bpy.data.objects.new('PREVIEW_Camera', cam_camera)

# ---- transforms, parenting, visibility, modifiers, constraints
ob_torch_sconce.location = (0.0, 0.0, 0.0)
ob_torch_sconce.empty_display_type = 'CUBE'
ob_torch_sconce.empty_display_size = 0.22
ob_geo_iron.parent = ob_torch_sconce
ob_geo_iron.location = (0.0, 0.08, 0.75)
ob_geo_wooddark.parent = ob_torch_sconce
ob_geo_wooddark.location = (0.0, -0.1, 0.73)
ob_geo_wooddark.rotation_mode = 'QUATERNION'
ob_geo_wooddark.rotation_quaternion = (0.9949, 0.101, 0.0, 0.0)
ob_anim_flame.parent = ob_torch_sconce
ob_anim_flame.location = (0.018, -0.2, 1.5)
ob_anim_flame.scale = (0.88, 1.04, 1.16)
ob_socket_point_light.parent = ob_torch_sconce
ob_socket_point_light.location = (0.0, -0.24, 1.42)
ob_socket_point_light.empty_display_size = 0.12
ob_socket_smoke.parent = ob_torch_sconce
ob_socket_smoke.location = (0.0, -0.2, 1.7)
ob_socket_smoke.empty_display_size = 0.12
ob_preview_ground.location = (0.0, -0.1024, 0.2336)
ob_preview_key.location = (-0.944, -1.451, 2.356)
ob_preview_key.rotation_euler = (0.8844, 7.933e-08, -0.6107)
ob_preview_rim.location = (1.349, 0.1673, 1.884)
ob_preview_rim.rotation_euler = (1.003, 2.822e-08, 1.768)
ob_preview_fill.location = (0.0, -1.923, 1.345)
ob_preview_fill.rotation_euler = (1.388, -0.0, 0.0)
ob_preview_camera.location = (1.483, -3.002, 1.48)
ob_preview_camera.rotation_euler = (1.427, -3.588e-08, 0.4729)

# ---- collection membership
col_asset.objects.link(ob_torch_sconce)
col_asset.objects.link(ob_geo_iron)
col_asset.objects.link(ob_geo_wooddark)
col_asset.objects.link(ob_anim_flame)
col_asset.objects.link(ob_socket_point_light)
col_asset.objects.link(ob_socket_smoke)
col_preview_only.objects.link(ob_preview_ground)
col_preview_only.objects.link(ob_preview_key)
col_preview_only.objects.link(ob_preview_rim)
col_preview_only.objects.link(ob_preview_fill)
col_preview_only.objects.link(ob_preview_camera)

# ---- scene / render settings (as saved in the file)
scene.camera = ob_preview_camera
scene.frame_start = 1; scene.frame_end = 45; scene.frame_set(24)
scene.render.engine = 'BLENDER_EEVEE_NEXT'
scene.render.resolution_x = 512
scene.render.resolution_y = 512
scene.render.fps = 30
scene.render.bake_bias = 0.0
scene.render.bake_samples = 0
scene.cycles.sampling_pattern = 'TABULATED_SOBOL'
scene.eevee.use_volume_custom_range = False
scene.view_settings.look = 'AgX - Medium High Contrast'
bpy.context.view_layer.update()
